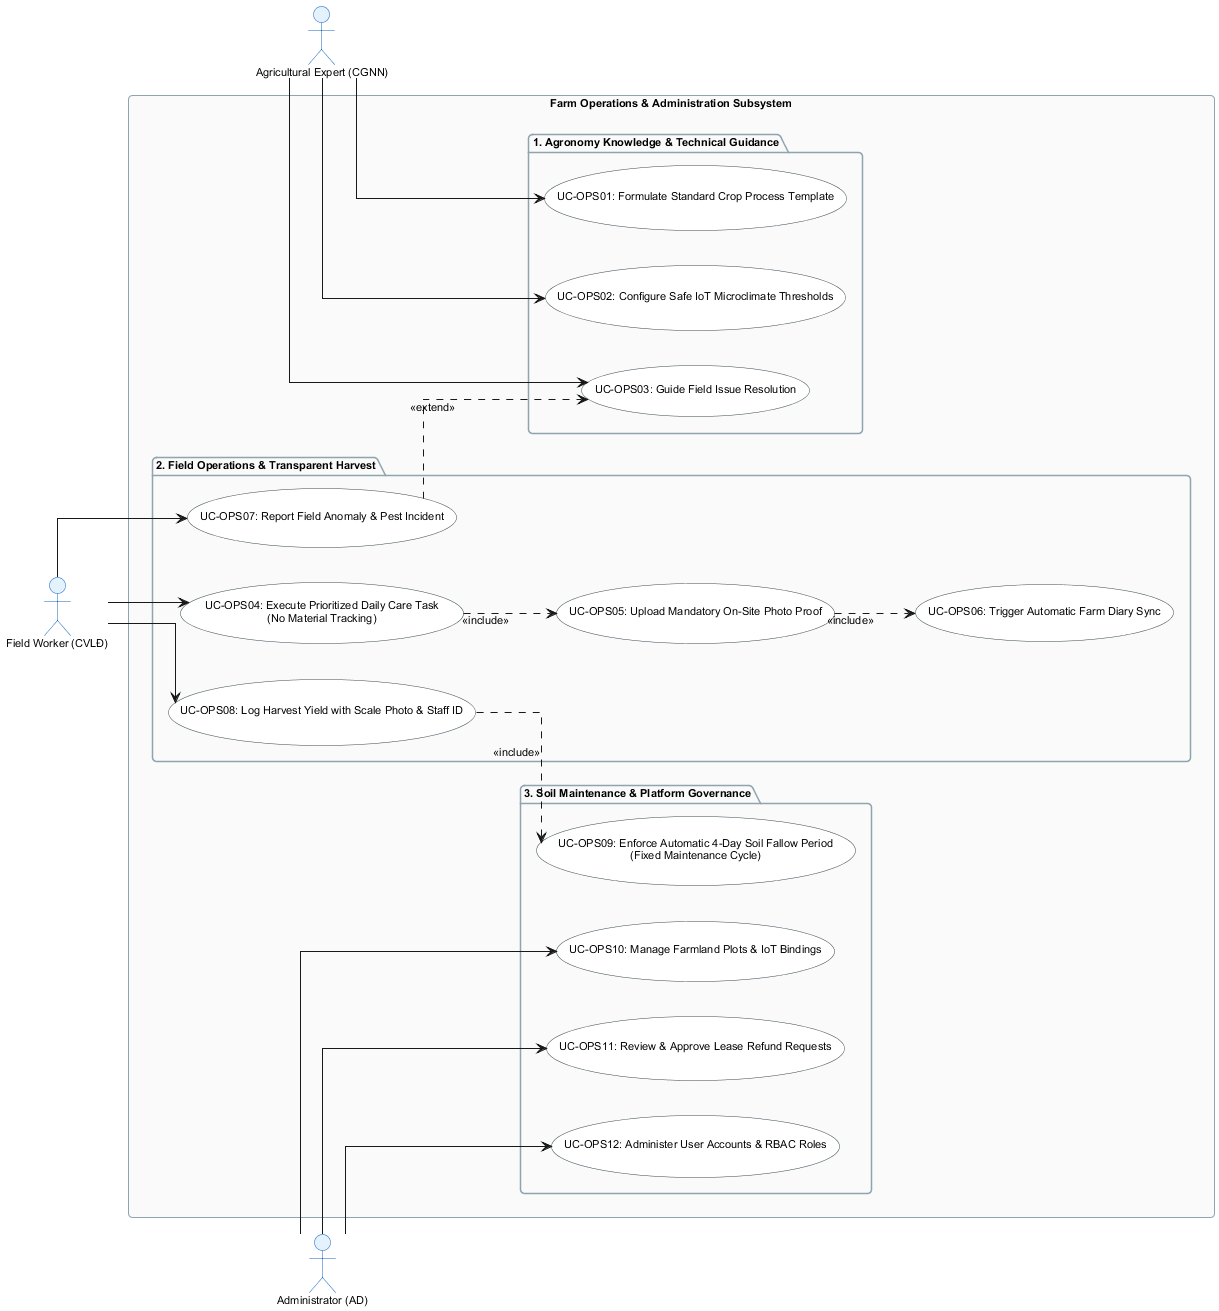

The diagram above was rendered by PlantUML. Its source (embedded in the PNG):
@startuml uc_02_operations_farmely
skinparam shadowing false
skinparam roundcorner 8
skinparam defaultFontName "Arial"
skinparam defaultFontSize 11
skinparam titleFontSize 14
skinparam titleFontStyle bold
skinparam linetype ortho
left to right direction

skinparam actor {
  BackgroundColor #E3F2FD
  BorderColor #1565C0
}
skinparam usecase {
  BackgroundColor #FFFFFF
  BorderColor #37474F
}
skinparam package {
  BackgroundColor #FAFAFA
  BorderColor #90A4AE
}

actor "Agricultural Expert (CGNN)" as CGNN
actor "Field Worker (CVLĐ)" as CVLD
actor "Administrator (AD)" as AD

rectangle "Farm Operations & Administration Subsystem" {

  package "1. Agronomy Knowledge & Technical Guidance" as P1 {
    usecase "UC-OPS01: Formulate Standard Crop Process Template" as OPS01
    usecase "UC-OPS02: Configure Safe IoT Microclimate Thresholds" as OPS02
    usecase "UC-OPS03: Guide Field Issue Resolution" as OPS03
  }

  package "2. Field Operations & Transparent Harvest" as P2 {
    usecase "UC-OPS04: Execute Prioritized Daily Care Task\n(No Material Tracking)" as OPS04
    usecase "UC-OPS05: Upload Mandatory On-Site Photo Proof" as OPS05
    usecase "UC-OPS06: Trigger Automatic Farm Diary Sync" as OPS06
    usecase "UC-OPS07: Report Field Anomaly & Pest Incident" as OPS07
    usecase "UC-OPS08: Log Harvest Yield with Scale Photo & Staff ID" as OPS08
  }

  package "3. Soil Maintenance & Platform Governance" as P3 {
    usecase "UC-OPS09: Enforce Automatic 4-Day Soil Fallow Period\n(Fixed Maintenance Cycle)" as OPS09
    usecase "UC-OPS10: Manage Farmland Plots & IoT Bindings" as OPS10
    usecase "UC-OPS11: Review & Approve Lease Refund Requests" as OPS11
    usecase "UC-OPS12: Administer User Accounts & RBAC Roles" as OPS12
  }
}

' Expert connections
CGNN --> OPS01
CGNN --> OPS02
CGNN --> OPS03

' Field worker connections
CVLD --> OPS04
CVLD --> OPS07
CVLD --> OPS08

' Admin connections
AD --> OPS10
AD --> OPS11
AD --> OPS12

' Operational inclusions and extensions
OPS04 ..> OPS05 : <<include>>
OPS05 ..> OPS06 : <<include>>
OPS07 ..> OPS03 : <<extend>>
OPS08 ..> OPS09 : <<include>>

@enduml